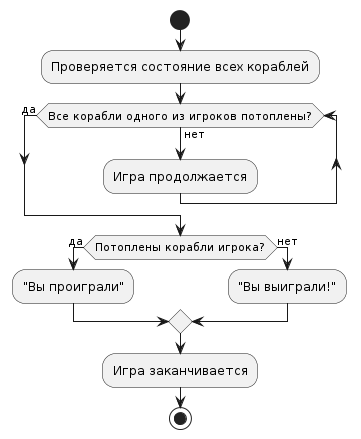

The diagram above was rendered by PlantUML. Its source (embedded in the PNG):
@startuml
start
:Проверяется состояние всех кораблей;
while (Все корабли одного из игроков потоплены?) is (нет)
    :Игра продолжается;
endwhile (да)
    if (Потоплены корабли игрока?) then (да)
        :"Вы проиграли";
    else (нет)
        :"Вы выиграли!";
    endif
    :Игра заканчивается;
stop
@enduml